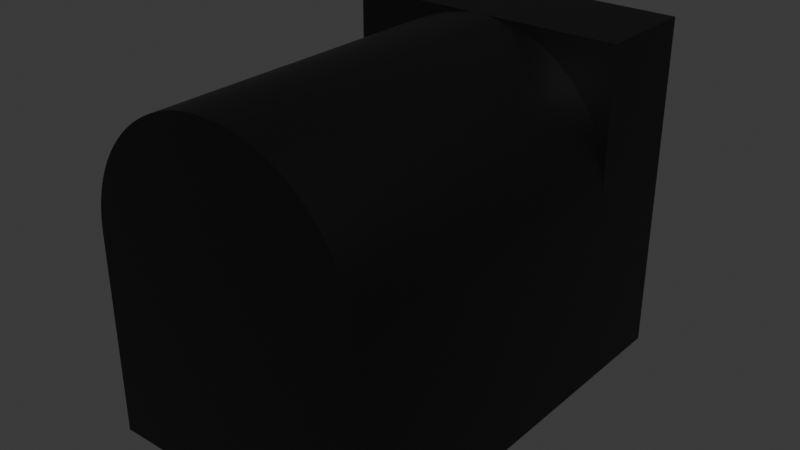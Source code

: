 # Source: Power-Plug.blend  (saved by Blender 4.4.32; exported with 4.5.12 LTS)
import bpy
from mathutils import Matrix  # noqa: F401  (used for matrix-valued properties, if any)

bpy.ops.wm.read_factory_settings(use_empty=True)
scene = bpy.context.scene
scene.name = 'Scene'

# ---- collections
col_collection = bpy.data.collections.new('Collection'); scene.collection.children.link(col_collection)

# ---- materials (node trees are filled in below, after node groups)
mat_schwarz = bpy.data.materials.new('Schwarz')
mat_schwarz.diffuse_color = (0.0, 0.0, 0.0, 1.0)
mat_silber = bpy.data.materials.new('Silber')
mat_silber.diffuse_color = (0.5271, 0.5271, 0.5271, 1.0)
mat_silber.metallic = 0.5418

# ---- material node trees
mat_schwarz.use_nodes = True; mat_schwarz.node_tree.nodes.clear()
_N = mat_schwarz.node_tree.nodes; _L = mat_schwarz.node_tree.links
n0 = _N.new('ShaderNodeBsdfPrincipled'); n0.name = 'Principled BSDF'; n0.location = (10, 300)
n0.inputs[0].default_value = (0.0, 0.0, 0.0, 1.0)
n1 = _N.new('ShaderNodeOutputMaterial'); n1.name = 'Material Output'; n1.location = (300, 300)
_L.new(n0.outputs[0], n1.inputs[0])
n1.is_active_output = True
mat_silber.use_nodes = True; mat_silber.node_tree.nodes.clear()
_N = mat_silber.node_tree.nodes; _L = mat_silber.node_tree.links
n0 = _N.new('ShaderNodeBsdfPrincipled'); n0.name = 'Principled BSDF'; n0.location = (10, 300)
n0.inputs[0].default_value = (0.5271, 0.5271, 0.5271, 1.0)
n0.inputs[1].default_value = 0.5556
n0.inputs[2].default_value = 0.4
n1 = _N.new('ShaderNodeOutputMaterial'); n1.name = 'Material Output'; n1.location = (300, 300)
_L.new(n0.outputs[0], n1.inputs[0])
n1.is_active_output = True

# ---- world
world_world = bpy.data.worlds.new('World'); scene.world = world_world
world_world.use_nodes = True; world_world.node_tree.nodes.clear()
_N = world_world.node_tree.nodes; _L = world_world.node_tree.links
n0 = _N.new('ShaderNodeOutputWorld'); n0.name = 'World Output'; n0.location = (300, 300)
n1 = _N.new('ShaderNodeBackground'); n1.name = 'Background'; n1.location = (10, 300)
n1.inputs[0].default_value = (0.05088, 0.05088, 0.05088, 1.0)
_L.new(n1.outputs[0], n0.inputs[0])
n0.is_active_output = True
world_world.color = (0.05088, 0.05088, 0.05088)
world_world.sun_shadow_jitter_overblur = 0.0

# ---- meshes
me_cube_002 = bpy.data.meshes.new('Cube.002')
me_cube_002.from_pydata([(-4.45, -5.2, -5.4), (0.0, 8.5, 3.4), (-4.45, 5.2, -5.4), (0.0, 7.0, 1.15), (-4.45, 5.2, 5.4), (0.0, -1.5, 3.4), (-4.45, 5.2, -5.4), (0.0, -1.5, 1.15), (0.5853, 8.5, 3.342), (-4.45, 8.5, -5.4), (4.45, -5.2, -5.4), (0.1463, 7.0, 1.136), (0.5853, -1.5, 3.342), (4.45, 5.2, -5.4), (0.1463, -1.5, 1.136), (-4.45, 8.5, 5.4), (4.45, -5.2, 0.9), (1.148, 8.5, 3.172), (4.45, 5.2, -5.4), (0.287, 7.0, 1.093), (-4.45, 5.2, 0.9), (1.148, -1.5, 3.172), (4.45, 5.2, 5.4), (0.287, -1.5, 1.093), (-4.45, -5.2, 0.9), (1.667, 8.5, 2.894), (4.45, 8.5, -5.4), (0.4167, 7.0, 1.024), (4.45, 8.5, 5.4), (1.667, -1.5, 2.894), (4.45, 5.2, 0.9), (0.4167, -1.5, 1.024), (0.0, 5.2, -5.4), (2.121, 8.5, 2.521), (0.0, 5.2, 5.4), (0.5303, 7.0, 0.9303), (0.0, -5.2, -5.4), (2.121, -1.5, 2.521), (0.5303, -1.5, 0.9303), (0.0, -5.2, 5.4), (2.494, 8.5, 2.067), (0.0, -5.2, 0.9), (-0.05, -5.2, 5.4), (0.6236, 7.0, 0.8167), (-4.45, -5.2, 1.0), (2.494, -1.5, 2.067), (-0.2659, -5.2, 5.395), (0.6236, -1.5, 0.8167), (-0.4813, -5.2, 5.379), (2.772, 8.5, 1.548), (-0.6956, -5.2, 5.352), (0.6929, 7.0, 0.687), (-0.9084, -5.2, 5.315), (2.772, -1.5, 1.548), (0.6929, -1.5, 0.687), (-1.119, -5.2, 5.268), (2.942, 8.5, 0.9853), (-1.327, -5.2, 5.211), (-1.532, -5.2, 5.143), (0.7356, 7.0, 0.5463), (-1.734, -5.2, 5.065), (2.942, -1.5, 0.9853), (0.7356, -1.5, 0.5463), (-1.931, -5.2, 4.978), (3.0, 8.5, 0.4), (-2.124, -5.2, 4.88), (0.75, 7.0, 0.4), (-2.312, -5.2, 4.774), (3.0, -1.5, 0.4), (-2.495, -5.2, 4.658), (-2.671, -5.2, 4.534), (0.75, -1.5, 0.4), (-2.841, -5.2, 4.401), (2.942, 8.5, -0.1853), (0.7356, 7.0, 0.2537), (-3.005, -5.2, 4.26), (2.942, -1.5, -0.1853), (-3.161, -5.2, 4.111), (0.7356, -1.5, 0.2537), (-3.31, -5.2, 3.955), (2.772, 8.5, -0.7481), (-3.451, -5.2, 3.791), (0.6929, 7.0, 0.113), (-3.584, -5.2, 3.621), (2.772, -1.5, -0.7481), (-3.708, -5.2, 3.445), (0.6929, -1.5, 0.113), (-3.824, -5.2, 3.262), (-3.93, -5.2, 3.074), (0.6236, 7.0, -0.01668), (-4.028, -5.2, 2.881), (2.494, 8.5, -1.267), (-4.115, -5.2, 2.684), (2.494, -1.5, -1.267), (0.6236, -1.5, -0.01668), (-4.193, -5.2, 2.482), (-4.261, -5.2, 2.277), (2.121, 8.5, -1.721), (-4.318, -5.2, 2.069), (0.5303, 7.0, -0.1303), (-4.365, -5.2, 1.858), (2.121, -1.5, -1.721), (-4.402, -5.2, 1.646), (0.5303, -1.5, -0.1303), (-4.429, -5.2, 1.431), (1.667, 8.5, -2.094), (-4.445, -5.2, 1.216), (0.4167, 7.0, -0.2236), (-4.45, 5.2, 1.0), (0.4167, -1.5, -0.2236), (-0.05, 5.2, 5.4), (1.667, -1.5, -2.094), (1.148, 8.5, -2.372), (4.45, -5.2, 1.0), (0.05, -5.2, 5.4), (0.287, 7.0, -0.2929), (4.445, -5.2, 1.216), (0.287, -1.5, -0.2929), (1.148, -1.5, -2.372), (4.429, -5.2, 1.431), (0.5853, 8.5, -2.542), (4.402, -5.2, 1.646), (0.1463, 7.0, -0.3356), (4.365, -5.2, 1.858), (0.1463, -1.5, -0.3356), (4.318, -5.2, 2.069), (0.5853, -1.5, -2.542), (4.261, -5.2, 2.277), (4.193, -5.2, 2.482), (0.0, 7.0, -0.35), (4.115, -5.2, 2.684), (0.0, 8.5, -2.6), (4.028, -5.2, 2.881), (0.0, -1.5, -0.35), (0.0, -1.5, -2.6), (3.93, -5.2, 3.074), (3.824, -5.2, 3.262), (-0.5853, 8.5, -2.542), (3.708, -5.2, 3.445), (-0.1463, 7.0, -0.3356), (3.584, -5.2, 3.621), (-0.5853, -1.5, -2.542), (-0.1463, -1.5, -0.3356), (3.451, -5.2, 3.791), (-1.148, 8.5, -2.372), (3.31, -5.2, 3.955), (3.161, -5.2, 4.111), (-0.287, 7.0, -0.2929), (-0.287, -1.5, -0.2929), (3.005, -5.2, 4.26), (2.841, -5.2, 4.401), (-1.148, -1.5, -2.372), (2.671, -5.2, 4.534), (-1.667, 8.5, -2.094), (2.495, -5.2, 4.658), (-0.4167, 7.0, -0.2236), (-0.4167, -1.5, -0.2236), (2.312, -5.2, 4.774), (-1.667, -1.5, -2.094), (2.124, -5.2, 4.88), (-2.121, 8.5, -1.721), (1.931, -5.2, 4.978), (1.734, -5.2, 5.065), (-0.5303, 7.0, -0.1303), (-0.5303, -1.5, -0.1303), (1.532, -5.2, 5.143), (-2.121, -1.5, -1.721), (1.327, -5.2, 5.211), (1.119, -5.2, 5.268), (-2.494, 8.5, -1.267), (0.9084, -5.2, 5.315), (-0.6236, 7.0, -0.01668), (-0.6236, -1.5, -0.01668), (0.6956, -5.2, 5.352), (-2.494, -1.5, -1.267), (0.4813, -5.2, 5.379), (0.2659, -5.2, 5.395), (-2.772, 8.5, -0.7481), (0.05, 5.2, 5.4), (-0.6929, 7.0, 0.113), (-0.6929, -1.5, 0.113), (4.45, 5.2, 1.0), (-4.45, 5.2, 1.0), (-2.772, -1.5, -0.7481), (-2.942, 8.5, -0.1853), (-4.445, 5.2, 1.216), (-4.429, 5.2, 1.431), (-0.7356, 7.0, 0.2537), (-0.7356, -1.5, 0.2537), (-4.402, 5.2, 1.646), (-4.365, 5.2, 1.858), (-2.942, -1.5, -0.1853), (-3.0, 8.5, 0.4), (-4.318, 5.2, 2.069), (-0.75, 7.0, 0.4), (-4.261, 5.2, 2.277), (-0.75, -1.5, 0.4), (-4.193, 5.2, 2.482), (-3.0, -1.5, 0.4), (-4.115, 5.2, 2.684), (-2.942, 8.5, 0.9853), (-4.028, 5.2, 2.881), (-0.7356, 7.0, 0.5463), (-3.93, 5.2, 3.074), (-3.824, 5.2, 3.262), (-2.942, -1.5, 0.9853), (-3.708, 5.2, 3.445), (-0.7356, -1.5, 0.5463), (-2.772, 8.5, 1.548), (-3.584, 5.2, 3.621), (-0.6929, 7.0, 0.687), (-3.451, 5.2, 3.791), (-3.31, 5.2, 3.955), (-2.772, -1.5, 1.548), (-3.161, 5.2, 4.111), (-0.6929, -1.5, 0.687), (-3.005, 5.2, 4.26), (-2.494, 8.5, 2.067), (-2.841, 5.2, 4.401), (-0.6236, 7.0, 0.8167), (-0.6236, -1.5, 0.8167), (-2.671, 5.2, 4.534), (-2.494, -1.5, 2.067), (-2.495, 5.2, 4.658), (-2.121, 8.5, 2.521), (-2.312, 5.2, 4.774), (-2.124, 5.2, 4.88), (-0.5303, 7.0, 0.9303), (-1.931, 5.2, 4.978), (-0.5303, -1.5, 0.9303), (-1.734, 5.2, 5.065), (-2.121, -1.5, 2.521), (-1.532, 5.2, 5.143), (-1.667, 8.5, 2.894), (-1.327, 5.2, 5.211), (-0.4167, 7.0, 1.024), (-0.4167, -1.5, 1.024), (-1.119, 5.2, 5.268), (-1.667, -1.5, 2.894), (-0.9084, 5.2, 5.315), (-0.6956, 5.2, 5.352), (-1.148, 8.5, 3.172), (-0.4813, 5.2, 5.379), (-0.287, 7.0, 1.093), (-0.2659, 5.2, 5.395), (-0.287, -1.5, 1.093), (-1.148, -1.5, 3.172), (-0.05, 5.2, 5.4), (4.45, 5.2, 1.0), (-0.5853, 8.5, 3.342), (4.445, 5.2, 1.216), (-0.1463, 7.0, 1.136), (4.429, 5.2, 1.431), (-0.1463, -1.5, 1.136), (4.402, 5.2, 1.646), (-0.5853, -1.5, 3.342), (4.365, 5.2, 1.858), (4.318, 5.2, 2.069), (4.261, 5.2, 2.277), (4.193, 5.2, 2.482), (4.115, 5.2, 2.684), (4.028, 5.2, 2.881), (3.93, 5.2, 3.074), (3.824, 5.2, 3.262), (3.708, 5.2, 3.445), (3.584, 5.2, 3.621), (3.451, 5.2, 3.791), (3.31, 5.2, 3.955), (3.161, 5.2, 4.111), (3.005, 5.2, 4.26), (2.841, 5.2, 4.401), (2.671, 5.2, 4.534), (2.495, 5.2, 4.658), (2.312, 5.2, 4.774), (2.124, 5.2, 4.88), (1.931, 5.2, 4.978), (1.734, 5.2, 5.065), (1.532, 5.2, 5.143), (1.327, 5.2, 5.211), (1.119, 5.2, 5.268), (0.9084, 5.2, 5.315), (0.6956, 5.2, 5.352), (0.4813, 5.2, 5.379), (0.2659, 5.2, 5.395), (0.05, 5.2, 5.4), (0.0, 5.2, 5.4), (4.45, 5.2, 0.9), (-4.45, 5.2, 0.9), (0.0, 5.2, -5.4), (4.45, 5.2, -5.4), (2.095, 8.5, 2.543)], [], [(287, 24, 44, 182), (108, 20, 287, 182), (36, 0, 2, 288), (6, 32, 288, 2), (286, 16, 10, 18), (18, 13, 30, 286), (0, 24, 287, 2), (287, 20, 6, 2), (285, 39, 114, 284), (284, 178, 34, 285), (36, 41, 24, 0), (10, 16, 41, 36), (104, 106, 44, 24, 41, 39, 42, 46, 48, 50, 52, 55, 57, 58, 60, 63, 65, 67, 69, 70, 72, 75, 77, 79, 81, 83, 85, 87, 88, 90, 92, 95, 96, 98, 100, 102), (36, 288, 289, 18, 10), (32, 13, 18, 289, 288), (113, 16, 286, 248), (286, 30, 181, 248), (176, 114, 39, 41, 16, 113, 116, 119, 121, 123, 125, 127, 128, 130, 132, 135, 136, 138, 140, 143, 145, 146, 149, 150, 152, 154, 157, 159, 161, 162, 165, 167, 168, 170, 173, 175), (182, 44, 106, 185), (185, 106, 104, 186), (186, 104, 102, 189), (189, 102, 100, 190), (190, 100, 98, 193), (193, 98, 96, 195), (195, 96, 95, 197), (197, 95, 92, 199), (199, 92, 90, 201), (201, 90, 88, 203), (203, 88, 87, 204), (204, 87, 85, 206), (206, 85, 83, 209), (209, 83, 81, 211), (211, 81, 79, 212), (212, 79, 77, 214), (214, 77, 75, 216), (216, 75, 72, 218), (218, 72, 70, 221), (221, 70, 69, 223), (223, 69, 67, 225), (225, 67, 65, 226), (226, 65, 63, 228), (228, 63, 60, 230), (230, 60, 58, 232), (232, 58, 57, 234), (234, 57, 55, 237), (237, 55, 52, 239), (239, 52, 50, 240), (240, 50, 48, 242), (242, 48, 46, 244), (244, 46, 42, 247), (250, 116, 113, 248), (252, 119, 116, 250), (254, 121, 119, 252), (256, 123, 121, 254), (257, 125, 123, 256), (258, 127, 125, 257), (259, 128, 127, 258), (260, 130, 128, 259), (261, 132, 130, 260), (262, 135, 132, 261), (263, 136, 135, 262), (264, 138, 136, 263), (265, 140, 138, 264), (266, 143, 140, 265), (267, 145, 143, 266), (268, 146, 145, 267), (269, 149, 146, 268), (270, 150, 149, 269), (271, 152, 150, 270), (272, 154, 152, 271), (273, 157, 154, 272), (274, 159, 157, 273), (275, 161, 159, 274), (276, 162, 161, 275), (277, 165, 162, 276), (278, 167, 165, 277), (279, 168, 167, 278), (280, 170, 168, 279), (281, 173, 170, 280), (282, 175, 173, 281), (283, 176, 175, 282), (284, 114, 176, 283), (247, 42, 39, 285), (285, 34, 110, 247), (4, 15, 9, 6, 20, 108, 182), (224, 15, 28, 290, 25, 17, 8, 1, 249, 241, 233), (33, 290, 28, 26, 9, 15, 224, 217, 208, 200, 192, 184, 177, 169, 160, 153, 144, 137, 131, 120, 112, 105, 97, 91, 80, 73, 64, 56, 49, 40), (30, 13, 26, 28, 22, 248, 181), (244, 247, 4, 182, 185, 186, 189, 190, 193, 195, 197, 199, 201, 203, 204, 206, 209, 211, 212, 214, 216, 218, 221, 223, 225, 226, 228, 230, 232, 234, 237, 239, 240, 242), (250, 248, 22, 284, 283, 282, 281, 280, 279, 278, 277, 276, 275, 274, 273, 272, 271, 270, 269, 268, 267, 266, 265, 264, 263, 262, 261, 260, 259, 258, 257, 256, 254, 252), (32, 6, 9, 26, 13), (22, 28, 15, 4, 247, 110, 34, 178, 284), (1, 8, 12, 5), (8, 17, 21, 12), (17, 25, 29, 21), (37, 29, 25, 290, 33), (37, 33, 40, 45), (45, 40, 49, 53), (53, 49, 56, 61), (61, 56, 64, 68), (68, 64, 73, 76), (76, 73, 80, 84), (84, 80, 91, 93), (93, 91, 97, 101), (111, 101, 97, 105), (118, 111, 105, 112), (126, 118, 112, 120), (134, 126, 120, 131), (141, 134, 131, 137), (151, 141, 137, 144), (158, 151, 144, 153), (160, 166, 158, 153), (174, 166, 160, 169), (183, 174, 169, 177), (191, 183, 177, 184), (198, 191, 184, 192), (205, 198, 192, 200), (213, 205, 200, 208), (222, 213, 208, 217), (231, 222, 217, 224), (224, 233, 238, 231), (233, 241, 246, 238), (12, 21, 23, 14, 7, 253, 245, 236, 229, 220, 215, 213, 222, 231, 238, 246, 255, 5), (29, 37, 45, 53, 61, 68, 76, 84, 93, 101, 111, 118, 126, 134, 141, 151, 158, 166, 174, 183, 191, 198, 205, 213, 215, 207, 196, 188, 180, 172, 164, 156, 148, 142, 133, 124, 117, 109, 103, 94, 86, 78, 71, 62, 54, 47, 38, 31, 23, 21), (241, 249, 255, 246), (249, 1, 5, 255), (3, 7, 14, 11), (11, 14, 23, 19), (19, 23, 31, 27), (27, 31, 38, 35), (38, 47, 43, 35), (47, 54, 51, 43), (54, 62, 59, 51), (62, 71, 66, 59), (71, 78, 74, 66), (78, 86, 82, 74), (86, 94, 89, 82), (94, 103, 99, 89), (109, 107, 99, 103), (117, 115, 107, 109), (124, 122, 115, 117), (133, 129, 122, 124), (142, 139, 129, 133), (142, 148, 147, 139), (156, 155, 147, 148), (164, 163, 155, 156), (172, 171, 163, 164), (180, 179, 171, 172), (188, 187, 179, 180), (196, 194, 187, 188), (207, 202, 194, 196), (215, 210, 202, 207), (220, 219, 210, 215), (229, 227, 219, 220), (227, 229, 236, 235), (235, 236, 245, 243), (243, 245, 253, 251), (251, 253, 7, 3), (3, 11, 19, 27, 35, 43, 51, 59, 66, 74, 82, 89, 99, 107, 115, 122, 129, 139, 147, 155, 163, 171, 179, 187, 194, 202, 210, 219, 227, 235, 243, 251)])
me_cube_002.polygons.foreach_set('material_index', [0, 0, 0, 0, 0, 0, 0, 0, 0, 0, 0, 0, 0, 0, 0, 0, 0, 0, 0, 0, 0, 0, 0, 0, 0, 0, 0, 0, 0, 0, 0, 0, 0, 0, 0, 0, 0, 0, 0, 0, 0, 0, 0, 0, 0, 0, 0, 0, 0, 0, 0, 0, 0, 0, 0, 0, 0, 0, 0, 0, 0, 0, 0, 0, 0, 0, 0, 0, 0, 0, 0, 0, 0, 0, 0, 0, 0, 0, 0, 0, 0, 0, 0, 0, 0, 0, 0, 0, 0, 0, 0, 0, 0, 0, 0, 0, 0, 0, 0, 0, 0, 0, 0, 0, 0, 0, 0, 0, 0, 0, 0, 0, 0, 0, 0, 0, 0, 0, 0, 0, 0, 0, 0, 0, 0, 0, 1, 1, 1, 1, 1, 1, 1, 1, 1, 1, 1, 1, 1, 1, 1, 1, 1, 1, 1, 1, 1, 1, 1, 1, 1, 1, 1, 1, 1, 1, 1, 1, 1])
_uv = me_cube_002.uv_layers.new(name='UVMap')
_uv.uv.foreach_set('vector', [0.0, 0.0, 0.0, 0.0, 0.0, 0.0, 0.0, 0.0, 0.0, 0.0, 0.0, 0.0, 0.0, 0.0, 0.0, 0.0, 0.0, 0.0, 0.0, 0.0, 0.0, 0.0, 0.0, 0.0, 0.0, 0.0, 0.0, 0.0, 0.0, 0.0, 0.0, 0.0, 0.0, 0.0, 0.0, 0.0, 0.0, 0.0, 0.0, 0.0, 0.0, 0.0, 0.0, 0.0, 0.0, 0.0, 0.0, 0.0, 0.0, 0.0, 0.0, 0.0, 0.0, 0.0, 0.0, 0.0, 0.0, 0.0, 0.0, 0.0, 0.0, 0.0, 0.0, 0.0, 0.0, 0.0, 0.0, 0.0, 0.0, 0.0, 0.0, 0.0, 0.0, 0.0, 0.0, 0.0, 0.0, 0.0, 0.0, 0.0, 0.0, 0.0, 0.0, 0.0, 0.0, 0.0, 0.0, 0.0, 0.0, 0.0, 0.0, 0.0, 0.0, 0.0, 0.0, 0.0, 0.0, 0.0, 0.0, 0.0, 0.0, 0.0, 0.0, 0.0, 0.0, 0.0, 0.0, 0.0, 0.0, 0.0, 0.0, 0.0, 0.0, 0.0, 0.0, 0.0, 0.0, 0.0, 0.0, 0.0, 0.0, 0.0, 0.0, 0.0, 0.0, 0.0, 0.0, 0.0, 0.0, 0.0, 0.0, 0.0, 0.0, 0.0, 0.0, 0.0, 0.0, 0.0, 0.0, 0.0, 0.0, 0.0, 0.0, 0.0, 0.0, 0.0, 0.0, 0.0, 0.0, 0.0, 0.0, 0.0, 0.0, 0.0, 0.0, 0.0, 0.0, 0.0, 0.0, 0.0, 0.0, 0.0, 0.0, 0.0, 0.0, 0.0, 0.0, 0.0, 0.0, 0.0, 0.0, 0.0, 0.0, 0.0, 0.0, 0.0, 0.0, 0.0, 0.0, 0.0, 0.0, 0.0, 0.0, 0.0, 0.0, 0.0, 0.0, 0.0, 0.0, 0.0, 0.0, 0.0, 0.0, 0.0, 0.0, 0.0, 0.0, 0.0, 0.0, 0.0, 0.0, 0.0, 0.0, 0.0, 0.0, 0.0, 0.0, 0.0, 0.0, 0.0, 0.0, 0.0, 0.0, 0.0, 0.0, 0.0, 0.0, 0.0, 0.0, 0.0, 0.0, 0.0, 0.0, 0.0, 0.0, 0.0, 0.0, 0.0, 0.0, 0.0, 0.0, 0.0, 0.0, 0.0, 0.0, 0.0, 0.0, 0.0, 0.0, 0.0, 0.0, 0.0, 0.0, 0.0, 0.0, 0.0, 0.0, 0.0, 0.0, 0.0, 0.0, 0.0, 0.0, 0.0, 0.0, 0.0, 0.0, 0.0, 0.0, 0.0, 0.0, 0.0, 0.0, 0.0, 0.0, 0.0, 0.0, 0.0, 0.0, 0.0, 0.0, 0.0, 0.0, 0.0, 0.0, 0.0, 0.0, 0.0, 0.0, 0.0, 0.0, 0.0, 0.0, 0.0, 0.0, 0.0, 0.0, 0.0, 0.0, 0.0, 0.0, 0.0, 0.0, 0.0, 0.0, 0.0, 0.0, 0.0, 0.0, 0.0, 0.0, 0.0, 0.0, 0.0, 0.0, 0.0, 0.0, 0.0, 0.0, 0.0, 0.0, 0.0, 0.0, 0.0, 0.0, 0.0, 0.0, 0.0, 0.0, 0.0, 0.0, 0.0, 0.0, 0.0, 0.0, 0.0, 0.0, 0.0, 0.0, 0.0, 0.0, 0.0, 0.0, 0.0, 0.0, 0.0, 0.0, 0.0, 0.0, 0.0, 0.0, 0.0, 0.0, 0.0, 0.0, 0.0, 0.0, 0.0, 0.0, 0.0, 0.0, 0.0, 0.0, 0.0, 0.0, 0.0, 0.0, 0.0, 0.0, 0.0, 0.0, 0.0, 0.0, 0.0, 0.0, 0.0, 0.0, 0.0, 0.0, 0.0, 0.0, 0.0, 0.0, 0.0, 0.0, 0.0, 0.0, 0.0, 0.0, 0.0, 0.0, 0.0, 0.0, 0.0, 0.0, 0.0, 0.0, 0.0, 0.0, 0.0, 0.0, 0.0, 0.0, 0.0, 0.0, 0.0, 0.0, 0.0, 0.0, 0.0, 0.0, 0.0, 0.0, 0.0, 0.0, 0.0, 0.0, 0.0, 0.0, 0.0, 0.0, 0.0, 0.0, 0.0, 0.0, 0.0, 0.0, 0.0, 0.0, 0.0, 0.0, 0.0, 0.0, 0.0, 0.0, 0.0, 0.0, 0.0, 0.0, 0.0, 0.0, 0.0, 0.0, 0.0, 0.0, 0.0, 0.0, 0.0, 0.0, 0.0, 0.0, 0.0, 0.0, 0.0, 0.0, 0.0, 0.0, 0.0, 0.0, 0.0, 0.0, 0.0, 0.0, 0.0, 0.0, 0.0, 0.0, 0.0, 0.0, 0.0, 0.0, 0.0, 0.0, 0.0, 0.0, 0.0, 0.0, 0.0, 0.0, 0.0, 0.0, 0.0, 0.0, 0.0, 0.0, 0.0, 0.0, 0.0, 0.0, 0.0, 0.0, 0.0, 0.0, 0.0, 0.0, 0.0, 0.0, 0.0, 0.0, 0.0, 0.0, 0.0, 0.0, 0.0, 0.0, 0.0, 0.0, 0.0, 0.0, 0.0, 0.0, 0.0, 0.0, 0.0, 0.0, 0.0, 0.0, 0.0, 0.0, 0.0, 0.0, 0.0, 0.0, 0.0, 0.0, 0.0, 0.0, 0.0, 0.0, 0.0, 0.0, 0.0, 0.0, 0.0, 0.0, 0.0, 0.0, 0.0, 0.0, 0.0, 0.0, 0.0, 0.0, 0.0, 0.0, 0.0, 0.0, 0.0, 0.0, 0.0, 0.0, 0.0, 0.0, 0.0, 0.0, 0.0, 0.0, 0.0, 0.0, 0.0, 0.0, 0.0, 0.0, 0.0, 0.0, 0.0, 0.0, 0.0, 0.0, 0.0, 0.0, 0.0, 0.0, 0.0, 0.0, 0.0, 0.0, 0.0, 0.0, 0.0, 0.0, 0.0, 0.0, 0.0, 0.0, 0.0, 0.0, 0.0, 0.0, 0.0, 0.0, 0.0, 0.0, 0.0, 0.0, 0.0, 0.0, 0.0, 0.0, 0.0, 0.0, 0.0, 0.0, 0.0, 0.0, 0.0, 0.0, 0.0, 0.0, 0.0, 0.0, 0.0, 0.0, 0.0, 0.0, 0.0, 0.0, 0.0, 0.0, 0.0, 0.0, 0.0, 0.0, 0.0, 0.0, 0.0, 0.0, 0.0, 0.0, 0.0, 0.0, 0.0, 0.0, 0.0, 0.0, 0.0, 0.0, 0.0, 0.0, 0.0, 0.0, 0.0, 0.0, 0.0, 0.0, 0.0, 0.0, 0.0, 0.0, 0.0, 0.0, 0.0, 0.0, 0.0, 0.0, 0.0, 0.0, 0.0, 0.0, 0.0, 0.0, 0.0, 0.0, 0.0, 0.0, 0.0, 0.0, 0.0, 0.0, 0.0, 0.0, 0.0, 0.0, 0.0, 0.0, 0.0, 0.0, 0.0, 0.0, 0.0, 0.0, 0.0, 0.0, 0.0, 0.0, 0.0, 0.0, 0.0, 0.0, 0.0, 0.0, 0.0, 0.0, 0.0, 0.0, 0.0, 0.0, 0.0, 0.0, 0.0, 0.0, 0.0, 0.0, 0.0, 0.0, 0.0, 0.0, 0.0, 0.0, 0.0, 0.0, 0.0, 0.0, 0.0, 0.0, 0.0, 0.0, 0.0, 0.0, 0.0, 0.0, 0.0, 0.0, 0.0, 0.0, 0.0, 0.0, 0.0, 0.0, 0.0, 0.0, 0.0, 0.0, 0.0, 0.0, 0.0, 0.0, 0.0, 0.0, 0.0, 0.0, 0.0, 0.0, 0.0, 0.0, 0.0, 0.0, 0.0, 0.0, 0.0, 0.0, 0.0, 0.0, 0.0, 0.0, 0.0, 0.0, 0.0, 0.0, 0.0, 0.0, 0.0, 0.0, 0.0, 0.0, 0.0, 0.0, 0.0, 0.0, 0.0, 0.0, 0.0, 0.0, 0.0, 0.0, 0.0, 0.0, 0.0, 0.0, 0.0, 0.0, 0.0, 0.0, 0.0, 0.0, 0.0, 0.0, 0.0, 0.0, 0.0, 0.0, 0.0, 0.0, 0.0, 0.0, 0.0, 0.0, 0.0, 0.0, 0.0, 0.0, 0.0, 0.0, 0.0, 0.0, 0.0, 0.0, 0.0, 0.0, 0.0, 0.0, 0.0, 0.0, 0.0, 0.625, 0.0, 0.625, 0.25, 0.375, 0.25, 0.375, 1.043e-07, 0.5208, 0.0, 0.5231, 0.0, 0.5231, 0.0, 0.5584, 0.3154, 0.625, 0.25, 0.625, 0.5, 0.5589, 0.4339, 0.567, 0.4218, 0.5734, 0.4072, 0.5774, 0.3914, 0.5787, 0.375, 0.5774, 0.3586, 0.5734, 0.3428, 0.567, 0.3282, 0.5584, 0.4346, 0.5589, 0.4339, 0.625, 0.5, 0.375, 0.5, 0.375, 0.25, 0.625, 0.25, 0.5584, 0.3154, 0.5478, 0.3049, 0.5358, 0.2971, 0.5228, 0.2923, 0.5093, 0.2907, 0.4957, 0.2923, 0.4827, 0.2971, 0.4707, 0.3049, 0.4602, 0.3154, 0.4515, 0.3282, 0.4451, 0.3428, 0.4411, 0.3586, 0.4398, 0.375, 0.4411, 0.3914, 0.4451, 0.4072, 0.4515, 0.4218, 0.4602, 0.4346, 0.4707, 0.4451, 0.4827, 0.4529, 0.4957, 0.4577, 0.5093, 0.4593, 0.5228, 0.4577, 0.5358, 0.4529, 0.5478, 0.4451, 0.5208, 0.75, 0.375, 0.75, 0.375, 0.5, 0.625, 0.5, 0.625, 0.75, 0.5231, 0.75, 0.5231, 0.75, 0.6249, 0.8825, 0.625, 0.8764, 0.625, 1.0, 0.5231, 1.0, 0.5281, 0.9999, 0.5331, 0.9994, 0.5381, 0.9987, 0.543, 0.9976, 0.5479, 0.9963, 0.5527, 0.9947, 0.5575, 0.9928, 0.5621, 0.9906, 0.5667, 0.9881, 0.5712, 0.9854, 0.5755, 0.9824, 0.5797, 0.9792, 0.5838, 0.9757, 0.5878, 0.9719, 0.5915, 0.968, 0.5952, 0.9638, 0.5986, 0.9594, 0.6019, 0.9548, 0.605, 0.95, 0.6078, 0.9451, 0.6105, 0.9399, 0.613, 0.9347, 0.6152, 0.9292, 0.6172, 0.9237, 0.619, 0.918, 0.6206, 0.9123, 0.6219, 0.9064, 0.623, 0.9005, 0.6239, 0.8945, 0.6245, 0.8885, 0.5281, 0.7501, 0.5231, 0.75, 0.625, 0.75, 0.625, 0.8736, 0.6249, 0.8675, 0.6245, 0.8615, 0.6239, 0.8555, 0.623, 0.8495, 0.6219, 0.8436, 0.6206, 0.8377, 0.619, 0.832, 0.6172, 0.8263, 0.6152, 0.8208, 0.613, 0.8153, 0.6105, 0.8101, 0.6078, 0.8049, 0.605, 0.8, 0.6019, 0.7952, 0.5986, 0.7906, 0.5952, 0.7862, 0.5915, 0.782, 0.5878, 0.7781, 0.5838, 0.7743, 0.5797, 0.7708, 0.5755, 0.7676, 0.5712, 0.7646, 0.5667, 0.7619, 0.5621, 0.7594, 0.5575, 0.7572, 0.5527, 0.7553, 0.5479, 0.7537, 0.543, 0.7524, 0.5381, 0.7513, 0.5331, 0.7506, 0.25, 0.75, 0.125, 0.75, 0.125, 0.5, 0.375, 0.5, 0.375, 0.75, 0.625, 0.75, 0.625, 0.5, 0.875, 0.5, 0.875, 0.75, 0.7514, 0.75, 0.7514, 0.75, 0.75, 0.75, 0.7486, 0.75, 0.7486, 0.75, 1.0, 0.5, 0.9688, 0.5, 0.9688, 1.0, 1.0, 1.0, 0.9688, 0.5, 0.9375, 0.5, 0.9375, 1.0, 0.9688, 1.0, 0.9375, 0.5, 0.9062, 0.5, 0.9062, 1.0, 0.9375, 1.0, 0.875, 1.0, 0.9062, 1.0, 0.9062, 0.5, 0.8768, 0.5, 0.875, 0.5, 0.875, 1.0, 0.875, 0.5, 0.8438, 0.5, 0.8438, 1.0, 0.8438, 1.0, 0.8438, 0.5, 0.8125, 0.5, 0.8125, 1.0, 0.8125, 1.0, 0.8125, 0.5, 0.7812, 0.5, 0.7812, 1.0, 0.7812, 1.0, 0.7812, 0.5, 0.75, 0.5, 0.75, 1.0, 0.75, 1.0, 0.75, 0.5, 0.7188, 0.5, 0.7188, 1.0, 0.7188, 1.0, 0.7188, 0.5, 0.6875, 0.5, 0.6875, 1.0, 0.6875, 1.0, 0.6875, 0.5, 0.6562, 0.5, 0.6562, 1.0, 0.6562, 1.0, 0.6562, 0.5, 0.625, 0.5, 0.625, 1.0, 0.5938, 1.0, 0.625, 1.0, 0.625, 0.5, 0.5938, 0.5, 0.5625, 1.0, 0.5938, 1.0, 0.5938, 0.5, 0.5625, 0.5, 0.5312, 1.0, 0.5625, 1.0, 0.5625, 0.5, 0.5312, 0.5, 0.5, 1.0, 0.5312, 1.0, 0.5312, 0.5, 0.5, 0.5, 0.4688, 1.0, 0.5, 1.0, 0.5, 0.5, 0.4688, 0.5, 0.4375, 1.0, 0.4688, 1.0, 0.4688, 0.5, 0.4375, 0.5, 0.4062, 1.0, 0.4375, 1.0, 0.4375, 0.5, 0.4062, 0.5, 0.375, 0.5, 0.375, 1.0, 0.4062, 1.0, 0.4062, 0.5, 0.3438, 1.0, 0.375, 1.0, 0.375, 0.5, 0.3438, 0.5, 0.3125, 1.0, 0.3438, 1.0, 0.3438, 0.5, 0.3125, 0.5, 0.2812, 1.0, 0.3125, 1.0, 0.3125, 0.5, 0.2812, 0.5, 0.25, 1.0, 0.2812, 1.0, 0.2812, 0.5, 0.25, 0.5, 0.2188, 1.0, 0.25, 1.0, 0.25, 0.5, 0.2188, 0.5, 0.1875, 1.0, 0.2188, 1.0, 0.2188, 0.5, 0.1875, 0.5, 0.1562, 1.0, 0.1875, 1.0, 0.1875, 0.5, 0.1562, 0.5, 0.125, 1.0, 0.1562, 1.0, 0.1562, 0.5, 0.125, 0.5, 0.125, 0.5, 0.09375, 0.5, 0.09375, 1.0, 0.125, 1.0, 0.09375, 0.5, 0.0625, 0.5, 0.0625, 1.0, 0.09375, 1.0, 0.2968, 0.4854, 0.3418, 0.4717, 0.273, 0.3054, 0.2617, 0.3088, 0.25, 0.31, 0.2383, 0.3088, 0.227, 0.3054, 0.2167, 0.2999, 0.2076, 0.2924, 0.2001, 0.2833, 0.1946, 0.273, 0.02827, 0.3418, 0.05045, 0.3833, 0.08029, 0.4197, 0.1167, 0.4496, 0.1582, 0.4717, 0.2032, 0.4854, 0.25, 0.49, 0.3833, 0.4496, 0.4197, 0.4197, 0.4496, 0.3833, 0.4717, 0.3418, 0.4854, 0.2968, 0.49, 0.25, 0.4854, 0.2032, 0.4717, 0.1582, 0.4496, 0.1167, 0.4197, 0.08029, 0.3833, 0.05045, 0.3418, 0.02827, 0.2968, 0.01461, 0.25, 0.01, 0.2032, 0.01461, 0.1582, 0.02827, 0.1167, 0.05045, 0.08029, 0.08029, 0.05045, 0.1167, 0.02827, 0.1582, 0.01461, 0.2032, 0.01, 0.25, 0.01461, 0.2968, 0.02827, 0.3418, 0.1946, 0.273, 0.1912, 0.2617, 0.19, 0.25, 0.1912, 0.2383, 0.1946, 0.227, 0.2001, 0.2167, 0.2076, 0.2076, 0.2167, 0.2001, 0.227, 0.1946, 0.2383, 0.1912, 0.25, 0.19, 0.2617, 0.1912, 0.273, 0.1946, 0.2833, 0.2001, 0.2924, 0.2076, 0.2999, 0.2167, 0.3054, 0.227, 0.3088, 0.2383, 0.31, 0.25, 0.3088, 0.2617, 0.3054, 0.273, 0.2999, 0.2833, 0.2924, 0.2924, 0.2833, 0.2999, 0.273, 0.3054, 0.3418, 0.4717, 0.0625, 0.5, 0.03125, 0.5, 0.03125, 1.0, 0.0625, 1.0, 0.03125, 0.5, 0.0, 0.5, 0.0, 1.0, 0.03125, 1.0, 1.0, 0.5, 1.0, 1.0, 0.9688, 1.0, 0.9688, 0.5, 0.9688, 0.5, 0.9688, 1.0, 0.9375, 1.0, 0.9375, 0.5, 0.9375, 0.5, 0.9375, 1.0, 0.9062, 1.0, 0.9062, 0.5, 0.9062, 0.5, 0.9062, 1.0, 0.875, 1.0, 0.875, 0.5, 0.875, 1.0, 0.8438, 1.0, 0.8438, 0.5, 0.875, 0.5, 0.8438, 1.0, 0.8125, 1.0, 0.8125, 0.5, 0.8438, 0.5, 0.8125, 1.0, 0.7812, 1.0, 0.7812, 0.5, 0.8125, 0.5, 0.7812, 1.0, 0.75, 1.0, 0.75, 0.5, 0.7812, 0.5, 0.75, 1.0, 0.7188, 1.0, 0.7188, 0.5, 0.75, 0.5, 0.7188, 1.0, 0.6875, 1.0, 0.6875, 0.5, 0.7188, 0.5, 0.6875, 1.0, 0.6562, 1.0, 0.6562, 0.5, 0.6875, 0.5, 0.6562, 1.0, 0.625, 1.0, 0.625, 0.5, 0.6562, 0.5, 0.5938, 1.0, 0.5938, 0.5, 0.625, 0.5, 0.625, 1.0, 0.5625, 1.0, 0.5625, 0.5, 0.5938, 0.5, 0.5938, 1.0, 0.5312, 1.0, 0.5312, 0.5, 0.5625, 0.5, 0.5625, 1.0, 0.5, 1.0, 0.5, 0.5, 0.5312, 0.5, 0.5312, 1.0, 0.4688, 1.0, 0.4688, 0.5, 0.5, 0.5, 0.5, 1.0, 0.4688, 1.0, 0.4375, 1.0, 0.4375, 0.5, 0.4688, 0.5, 0.4062, 1.0, 0.4062, 0.5, 0.4375, 0.5, 0.4375, 1.0, 0.375, 1.0, 0.375, 0.5, 0.4062, 0.5, 0.4062, 1.0, 0.3438, 1.0, 0.3438, 0.5, 0.375, 0.5, 0.375, 1.0, 0.3125, 1.0, 0.3125, 0.5, 0.3438, 0.5, 0.3438, 1.0, 0.2812, 1.0, 0.2812, 0.5, 0.3125, 0.5, 0.3125, 1.0, 0.25, 1.0, 0.25, 0.5, 0.2812, 0.5, 0.2812, 1.0, 0.2188, 1.0, 0.2188, 0.5, 0.25, 0.5, 0.25, 1.0, 0.1875, 1.0, 0.1875, 0.5, 0.2188, 0.5, 0.2188, 1.0, 0.1562, 1.0, 0.1562, 0.5, 0.1875, 0.5, 0.1875, 1.0, 0.125, 1.0, 0.125, 0.5, 0.1562, 0.5, 0.1562, 1.0, 0.125, 0.5, 0.125, 1.0, 0.09375, 1.0, 0.09375, 0.5, 0.09375, 0.5, 0.09375, 1.0, 0.0625, 1.0, 0.0625, 0.5, 0.0625, 0.5, 0.0625, 1.0, 0.03125, 1.0, 0.03125, 0.5, 0.03125, 0.5, 0.03125, 1.0, 0.0, 1.0, 0.0, 0.5, 0.75, 0.49, 0.7968, 0.4854, 0.8418, 0.4717, 0.8833, 0.4496, 0.9197, 0.4197, 0.9496, 0.3833, 0.9717, 0.3418, 0.9854, 0.2968, 0.99, 0.25, 0.9854, 0.2968, 0.9717, 0.3418, 0.9496, 0.3833, 0.9197, 0.4197, 0.8833, 0.4496, 0.8418, 0.4717, 0.7968, 0.4854, 0.75, 0.49, 0.7032, 0.4854, 0.6582, 0.02827, 0.6167, 0.05045, 0.5803, 0.08029, 0.5504, 0.1167, 0.5283, 0.1582, 0.5146, 0.2032, 0.51, 0.25, 0.5146, 0.2032, 0.5283, 0.1582, 0.5504, 0.1167, 0.5803, 0.08029, 0.6167, 0.05045, 0.6582, 0.02827, 0.7032, 0.4854])
me_cube_002.materials.append(mat_schwarz)
me_cube_002.materials.append(mat_silber)
me_cube_002.update()

# ---- objects
ob_power_plug = bpy.data.objects.new('Power-Plug', me_cube_002)

# ---- transforms, parenting, visibility, modifiers, constraints
ob_power_plug.location = (0.0, 0.0, 0.0)

# ---- collection membership
col_collection.objects.link(ob_power_plug)

# ---- scene / render settings (as saved in the file)
scene.frame_start = 1; scene.frame_end = 250; scene.frame_set(1)
scene.render.engine = 'BLENDER_EEVEE_NEXT'
scene.unit_settings.scale_length = 0.001
bpy.context.view_layer.update()

# ---- added for rendering (the .blend has no active camera and no usable light): camera, sun
cam_auto = bpy.data.cameras.new('AutoCamera')
cam_auto.lens = 50.0
cam_auto.sensor_width = 36.0
cam_auto.clip_end = 1000.0
ob_auto_camera = bpy.data.objects.new('AutoCamera', cam_auto)
scene.collection.objects.link(ob_auto_camera)
ob_auto_camera.location = (18.1198, -20.0937, 14.4958)
ob_auto_camera.rotation_euler = (1.09748, -7.21219e-08, 0.694738)
scene.camera = ob_auto_camera
light_auto_sun = bpy.data.lights.new('AutoSun', 'SUN')
light_auto_sun.energy = 3.0
light_auto_sun.angle = 0.0523599
ob_auto_sun = bpy.data.objects.new('AutoSun', light_auto_sun)
scene.collection.objects.link(ob_auto_sun)
ob_auto_sun.rotation_euler = (0.872665, 0.174533, 0.523599)
bpy.context.view_layer.update()
